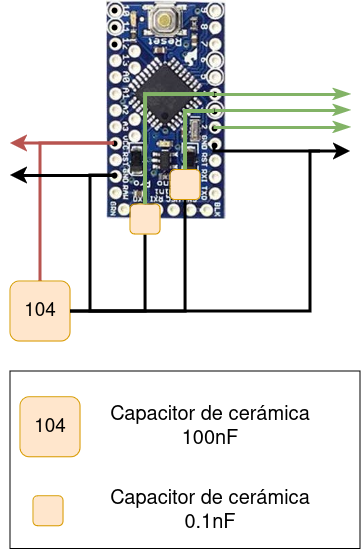

The diagram above was exported from draw.io. Its source (the exported page's mxGraphModel, read from the mxfile embedded in the PNG):
<mxGraphModel dx="1602" dy="935" grid="1" gridSize="10" guides="1" tooltips="1" connect="1" arrows="1" fold="1" page="1" pageScale="1" pageWidth="850" pageHeight="1100" math="1" shadow="0">
  <root>
    <mxCell id="0" />
    <mxCell id="1" parent="0" />
    <mxCell id="sL4D5cdtbaWWLQR5qrBH-5" value="" style="shape=image;verticalLabelPosition=bottom;labelBackgroundColor=default;verticalAlign=top;aspect=fixed;imageAspect=0;image=data:image/jpeg,(base64 omitted: 34724 chars);rotation=90;" parent="1" vertex="1">
      <mxGeometry x="296" y="325.75" width="218.33" height="119.71" as="geometry" />
    </mxCell>
    <mxCell id="QQ-itfEFtOS_8Oj4XAbJ-1" value="" style="shape=waypoint;sketch=0;fillStyle=solid;size=6;pointerEvents=1;points=[];fillColor=none;resizable=0;rotatable=0;perimeter=centerPerimeter;snapToPoint=1;" parent="1" vertex="1">
      <mxGeometry x="344" y="276" width="20" height="20" as="geometry" />
    </mxCell>
    <mxCell id="QQ-itfEFtOS_8Oj4XAbJ-2" value="" style="shape=waypoint;sketch=0;fillStyle=solid;size=6;pointerEvents=1;points=[];fillColor=none;resizable=0;rotatable=0;perimeter=centerPerimeter;snapToPoint=1;" parent="1" vertex="1">
      <mxGeometry x="344" y="293" width="20" height="20" as="geometry" />
    </mxCell>
    <mxCell id="QQ-itfEFtOS_8Oj4XAbJ-3" value="" style="shape=waypoint;sketch=0;fillStyle=solid;size=6;pointerEvents=1;points=[];fillColor=none;resizable=0;rotatable=0;perimeter=centerPerimeter;snapToPoint=1;" parent="1" vertex="1">
      <mxGeometry x="344" y="310" width="20" height="20" as="geometry" />
    </mxCell>
    <mxCell id="QQ-itfEFtOS_8Oj4XAbJ-164" value="" style="shape=waypoint;sketch=0;fillStyle=solid;size=6;pointerEvents=1;points=[];fillColor=none;resizable=0;rotatable=0;perimeter=centerPerimeter;snapToPoint=1;" parent="1" vertex="1">
      <mxGeometry x="444" y="360" width="20" height="20" as="geometry" />
    </mxCell>
    <mxCell id="QQ-itfEFtOS_8Oj4XAbJ-165" value="" style="shape=waypoint;sketch=0;fillStyle=solid;size=6;pointerEvents=1;points=[];fillColor=none;resizable=0;rotatable=0;perimeter=centerPerimeter;snapToPoint=1;" parent="1" vertex="1">
      <mxGeometry x="444" y="377" width="20" height="20" as="geometry" />
    </mxCell>
    <mxCell id="QQ-itfEFtOS_8Oj4XAbJ-166" value="" style="shape=waypoint;sketch=0;fillStyle=solid;size=6;pointerEvents=1;points=[];fillColor=none;resizable=0;rotatable=0;perimeter=centerPerimeter;snapToPoint=1;" parent="1" vertex="1">
      <mxGeometry x="444" y="394" width="20" height="20" as="geometry" />
    </mxCell>
    <mxCell id="QQ-itfEFtOS_8Oj4XAbJ-206" value="" style="edgeStyle=segmentEdgeStyle;endArrow=classicThin;html=1;curved=0;rounded=0;endSize=8;startSize=8;strokeWidth=3;fillColor=#d5e8d4;strokeColor=#82b366;endFill=1;exitX=0.871;exitY=0.393;exitDx=0;exitDy=0;exitPerimeter=0;" parent="1" source="QQ-itfEFtOS_8Oj4XAbJ-164" edge="1">
      <mxGeometry width="50" height="50" relative="1" as="geometry">
        <mxPoint x="515" y="370" as="sourcePoint" />
        <mxPoint x="590" y="370" as="targetPoint" />
        <Array as="points" />
      </mxGeometry>
    </mxCell>
    <mxCell id="LiEqTNQrJmkqIeixJstx-22" value="" style="shape=waypoint;sketch=0;fillStyle=solid;size=6;pointerEvents=1;points=[];fillColor=none;resizable=0;rotatable=0;perimeter=centerPerimeter;snapToPoint=1;" parent="1" vertex="1">
      <mxGeometry x="444" y="411" width="20" height="20" as="geometry" />
    </mxCell>
    <mxCell id="LiEqTNQrJmkqIeixJstx-23" value="" style="shape=waypoint;sketch=0;fillStyle=solid;size=6;pointerEvents=1;points=[];fillColor=none;resizable=0;rotatable=0;perimeter=centerPerimeter;snapToPoint=1;" parent="1" vertex="1">
      <mxGeometry x="344" y="441" width="20" height="20" as="geometry" />
    </mxCell>
    <mxCell id="LiEqTNQrJmkqIeixJstx-24" value="" style="shape=waypoint;sketch=0;fillStyle=solid;size=6;pointerEvents=1;points=[];fillColor=none;resizable=0;rotatable=0;perimeter=centerPerimeter;snapToPoint=1;" parent="1" vertex="1">
      <mxGeometry x="344" y="409" width="20" height="20" as="geometry" />
    </mxCell>
    <mxCell id="LiEqTNQrJmkqIeixJstx-43" value="" style="edgeStyle=segmentEdgeStyle;endArrow=none;html=1;curved=0;rounded=0;endSize=8;startSize=8;strokeWidth=3;endFill=0;entryX=0.05;entryY=0.45;entryDx=0;entryDy=0;entryPerimeter=0;fillColor=#f8cecc;strokeColor=#b85450;exitX=0.5;exitY=0;exitDx=0;exitDy=0;" parent="1" source="w3yrVfaoueiLWM8THxOp-1" target="LiEqTNQrJmkqIeixJstx-24" edge="1">
      <mxGeometry width="50" height="50" relative="1" as="geometry">
        <mxPoint x="390" y="597" as="sourcePoint" />
        <mxPoint x="1296" y="420" as="targetPoint" />
        <Array as="points">
          <mxPoint x="280" y="419" />
        </Array>
      </mxGeometry>
    </mxCell>
    <mxCell id="LiEqTNQrJmkqIeixJstx-68" value="" style="edgeStyle=segmentEdgeStyle;endArrow=none;html=1;curved=0;rounded=0;endSize=8;startSize=8;strokeWidth=3;endFill=0;entryX=0.3;entryY=0.457;entryDx=0;entryDy=0;entryPerimeter=0;startArrow=classic;startFill=1;" parent="1" target="LiEqTNQrJmkqIeixJstx-23" edge="1">
      <mxGeometry width="50" height="50" relative="1" as="geometry">
        <mxPoint x="590" y="427" as="sourcePoint" />
        <mxPoint x="347" y="451" as="targetPoint" />
        <Array as="points">
          <mxPoint x="550" y="427" />
          <mxPoint x="550" y="587" />
          <mxPoint x="330" y="587" />
          <mxPoint x="330" y="451" />
        </Array>
      </mxGeometry>
    </mxCell>
    <mxCell id="LiEqTNQrJmkqIeixJstx-71" value="" style="edgeStyle=segmentEdgeStyle;endArrow=none;html=1;curved=0;rounded=0;endSize=8;startSize=8;strokeWidth=3;endFill=0;exitX=0.7;exitY=0.386;exitDx=0;exitDy=0;exitPerimeter=0;" parent="1" source="LiEqTNQrJmkqIeixJstx-22" edge="1">
      <mxGeometry width="50" height="50" relative="1" as="geometry">
        <mxPoint x="485.09000000000003" y="423.23" as="sourcePoint" />
        <mxPoint x="560" y="427" as="targetPoint" />
        <Array as="points">
          <mxPoint x="454" y="427" />
          <mxPoint x="560" y="427" />
        </Array>
      </mxGeometry>
    </mxCell>
    <mxCell id="LiEqTNQrJmkqIeixJstx-72" value="" style="edgeStyle=segmentEdgeStyle;endArrow=classicThin;html=1;curved=0;rounded=0;endSize=8;startSize=8;strokeWidth=3;fillColor=#d5e8d4;strokeColor=#82b366;endFill=1;exitX=0.871;exitY=0.393;exitDx=0;exitDy=0;exitPerimeter=0;" parent="1" edge="1">
      <mxGeometry width="50" height="50" relative="1" as="geometry">
        <mxPoint x="454" y="386" as="sourcePoint" />
        <mxPoint x="590" y="386" as="targetPoint" />
        <Array as="points" />
      </mxGeometry>
    </mxCell>
    <mxCell id="LiEqTNQrJmkqIeixJstx-73" value="" style="edgeStyle=segmentEdgeStyle;endArrow=classicThin;html=1;curved=0;rounded=0;endSize=8;startSize=8;strokeWidth=3;fillColor=#d5e8d4;strokeColor=#82b366;endFill=1;exitX=0.871;exitY=0.393;exitDx=0;exitDy=0;exitPerimeter=0;" parent="1" edge="1">
      <mxGeometry width="50" height="50" relative="1" as="geometry">
        <mxPoint x="453" y="403" as="sourcePoint" />
        <mxPoint x="590" y="403" as="targetPoint" />
        <Array as="points" />
      </mxGeometry>
    </mxCell>
    <mxCell id="z62JSRKY5LIEcZ1taMAw-54" value="" style="rounded=0;whiteSpace=wrap;html=1;" parent="1" vertex="1">
      <mxGeometry x="250" y="647" width="350" height="177.5" as="geometry" />
    </mxCell>
    <mxCell id="w3yrVfaoueiLWM8THxOp-1" value="&lt;font style=&quot;font-size: 19px;&quot;&gt;104&lt;/font&gt;" style="rounded=1;whiteSpace=wrap;html=1;fillColor=#ffe6cc;strokeColor=#d79b00;" vertex="1" parent="1">
      <mxGeometry x="250" y="557" width="60" height="60" as="geometry" />
    </mxCell>
    <mxCell id="w3yrVfaoueiLWM8THxOp-3" value="" style="edgeStyle=segmentEdgeStyle;endArrow=none;html=1;curved=0;rounded=0;endSize=8;startSize=8;strokeWidth=3;endFill=0;exitX=1;exitY=0.5;exitDx=0;exitDy=0;entryX=0.5;entryY=1;entryDx=0;entryDy=0;" edge="1" parent="1" source="w3yrVfaoueiLWM8THxOp-1" target="w3yrVfaoueiLWM8THxOp-5">
      <mxGeometry width="50" height="50" relative="1" as="geometry">
        <mxPoint x="480" y="597" as="sourcePoint" />
        <mxPoint x="490" y="487" as="targetPoint" />
        <Array as="points">
          <mxPoint x="385" y="587" />
        </Array>
      </mxGeometry>
    </mxCell>
    <mxCell id="w3yrVfaoueiLWM8THxOp-4" value="" style="edgeStyle=segmentEdgeStyle;endArrow=none;html=1;curved=0;rounded=0;endSize=8;startSize=8;strokeWidth=3;endFill=0;exitX=1;exitY=0.5;exitDx=0;exitDy=0;entryX=0.5;entryY=1;entryDx=0;entryDy=0;" edge="1" parent="1" source="w3yrVfaoueiLWM8THxOp-1" target="w3yrVfaoueiLWM8THxOp-6">
      <mxGeometry width="50" height="50" relative="1" as="geometry">
        <mxPoint x="491" y="597" as="sourcePoint" />
        <mxPoint x="517" y="487" as="targetPoint" />
        <Array as="points">
          <mxPoint x="425" y="587" />
        </Array>
      </mxGeometry>
    </mxCell>
    <mxCell id="w3yrVfaoueiLWM8THxOp-5" value="" style="rounded=1;whiteSpace=wrap;html=1;fillColor=#ffe6cc;strokeColor=#d79b00;" vertex="1" parent="1">
      <mxGeometry x="370" y="480" width="30" height="30" as="geometry" />
    </mxCell>
    <mxCell id="w3yrVfaoueiLWM8THxOp-6" value="" style="rounded=1;whiteSpace=wrap;html=1;fillColor=#ffe6cc;strokeColor=#d79b00;" vertex="1" parent="1">
      <mxGeometry x="410" y="445.46" width="30" height="30" as="geometry" />
    </mxCell>
    <mxCell id="w3yrVfaoueiLWM8THxOp-8" value="" style="edgeStyle=segmentEdgeStyle;endArrow=none;html=1;curved=0;rounded=0;endSize=8;startSize=8;strokeWidth=4;fillColor=#d5e8d4;strokeColor=#82b366;endFill=0;exitX=0.5;exitY=0;exitDx=0;exitDy=0;entryX=0.876;entryY=0.306;entryDx=0;entryDy=0;entryPerimeter=0;" edge="1" parent="1" source="w3yrVfaoueiLWM8THxOp-5" target="QQ-itfEFtOS_8Oj4XAbJ-164">
      <mxGeometry width="50" height="50" relative="1" as="geometry">
        <mxPoint x="490" y="313" as="sourcePoint" />
        <mxPoint x="626" y="313" as="targetPoint" />
        <Array as="points">
          <mxPoint x="385" y="370" />
        </Array>
      </mxGeometry>
    </mxCell>
    <mxCell id="w3yrVfaoueiLWM8THxOp-9" value="" style="edgeStyle=segmentEdgeStyle;endArrow=none;html=1;curved=0;rounded=0;endSize=8;startSize=8;strokeWidth=4;fillColor=#d5e8d4;strokeColor=#82b366;endFill=0;exitX=0.5;exitY=0;exitDx=0;exitDy=0;entryX=0.935;entryY=0.338;entryDx=0;entryDy=0;entryPerimeter=0;" edge="1" parent="1" source="w3yrVfaoueiLWM8THxOp-6" target="QQ-itfEFtOS_8Oj4XAbJ-165">
      <mxGeometry width="50" height="50" relative="1" as="geometry">
        <mxPoint x="514.33" y="347" as="sourcePoint" />
        <mxPoint x="478.33" y="227" as="targetPoint" />
        <Array as="points">
          <mxPoint x="425" y="387" />
        </Array>
      </mxGeometry>
    </mxCell>
    <mxCell id="w3yrVfaoueiLWM8THxOp-12" value="&lt;font style=&quot;font-size: 19px;&quot;&gt;104&lt;/font&gt;" style="rounded=1;whiteSpace=wrap;html=1;fillColor=#ffe6cc;strokeColor=#d79b00;" vertex="1" parent="1">
      <mxGeometry x="260" y="672.75" width="60" height="60" as="geometry" />
    </mxCell>
    <mxCell id="w3yrVfaoueiLWM8THxOp-13" value="" style="rounded=1;whiteSpace=wrap;html=1;fillColor=#ffe6cc;strokeColor=#d79b00;" vertex="1" parent="1">
      <mxGeometry x="273" y="771.75" width="30" height="30" as="geometry" />
    </mxCell>
    <mxCell id="w3yrVfaoueiLWM8THxOp-15" value="" style="edgeStyle=segmentEdgeStyle;endArrow=none;html=1;curved=0;rounded=0;endSize=8;startSize=8;strokeWidth=3;endFill=0;entryX=0.876;entryY=0.562;entryDx=0;entryDy=0;entryPerimeter=0;fillColor=#f8cecc;strokeColor=#b85450;startArrow=classic;startFill=1;" edge="1" parent="1" target="LiEqTNQrJmkqIeixJstx-24">
      <mxGeometry width="50" height="50" relative="1" as="geometry">
        <mxPoint x="250" y="419" as="sourcePoint" />
        <mxPoint x="224" y="419" as="targetPoint" />
        <Array as="points">
          <mxPoint x="260" y="419" />
        </Array>
      </mxGeometry>
    </mxCell>
    <mxCell id="w3yrVfaoueiLWM8THxOp-16" value="" style="edgeStyle=segmentEdgeStyle;endArrow=none;html=1;curved=0;rounded=0;endSize=8;startSize=8;strokeWidth=3;endFill=0;entryX=0.347;entryY=0.197;entryDx=0;entryDy=0;entryPerimeter=0;startArrow=classic;startFill=1;" edge="1" parent="1" target="LiEqTNQrJmkqIeixJstx-23">
      <mxGeometry width="50" height="50" relative="1" as="geometry">
        <mxPoint x="250" y="451" as="sourcePoint" />
        <mxPoint x="316" y="451" as="targetPoint" />
        <Array as="points" />
      </mxGeometry>
    </mxCell>
    <mxCell id="w3yrVfaoueiLWM8THxOp-18" value="&lt;font style=&quot;font-size: 20px;&quot;&gt;Capacitor de cerámica &lt;br&gt;0.1nF&lt;/font&gt;" style="text;html=1;align=center;verticalAlign=middle;whiteSpace=wrap;rounded=0;" vertex="1" parent="1">
      <mxGeometry x="330" y="771.75" width="240" height="30" as="geometry" />
    </mxCell>
    <mxCell id="w3yrVfaoueiLWM8THxOp-19" value="&lt;font style=&quot;font-size: 20px;&quot;&gt;Capacitor de cerámica &lt;br&gt;100nF&lt;/font&gt;" style="text;html=1;align=center;verticalAlign=middle;whiteSpace=wrap;rounded=0;" vertex="1" parent="1">
      <mxGeometry x="330" y="687.75" width="240" height="30" as="geometry" />
    </mxCell>
  </root>
</mxGraphModel>